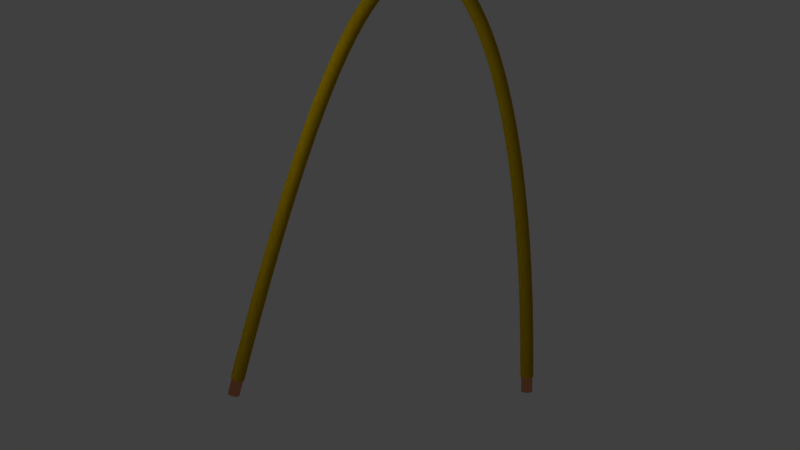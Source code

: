 # Source: curvedWireYellow.blend  (saved by Blender 2.79.0; exported with 4.5.12 LTS)
import bpy
from mathutils import Matrix  # noqa: F401  (used for matrix-valued properties, if any)

bpy.ops.wm.read_factory_settings(use_empty=True)
scene = bpy.context.scene
scene.name = 'Scene'

# ---- collections
col_collection_1 = bpy.data.collections.new('Collection 1'); scene.collection.children.link(col_collection_1)

# ---- materials (node trees are filled in below, after node groups)
mat_material_004 = bpy.data.materials.new('Material.004')
mat_material_004.alpha_threshold = 0.0
mat_material_004.roughness = 0.5
mat_material_005 = bpy.data.materials.new('Material.005')
mat_material_005.alpha_threshold = 0.0
mat_material_005.roughness = 0.5
mat_material_001 = bpy.data.materials.new('Material.001')
mat_material_001.alpha_threshold = 0.0
mat_material_001.roughness = 0.5
mat_material_002 = bpy.data.materials.new('Material.002')
mat_material_002.alpha_threshold = 0.0
mat_material_002.roughness = 0.5

# ---- material node trees
mat_material_004.use_nodes = True; mat_material_004.node_tree.nodes.clear()
_N = mat_material_004.node_tree.nodes; _L = mat_material_004.node_tree.links
n0 = _N.new('ShaderNodeOutputMaterial'); n0.name = 'Material Output'; n0.location = (300, 300)
n1 = _N.new('ShaderNodeBsdfAnisotropic'); n1.name = 'Glossy BSDF'; n1.location = (10, 300)
n1.distribution = 'GGX'
n1.inputs[0].default_value = (0.7991, 0.305, 0.147, 1.0)
n1.inputs[1].default_value = 0.3162
_L.new(n1.outputs[0], n0.inputs[0])
n0.is_active_output = True
mat_material_005.use_nodes = True; mat_material_005.node_tree.nodes.clear()
_N = mat_material_005.node_tree.nodes; _L = mat_material_005.node_tree.links
n0 = _N.new('ShaderNodeOutputMaterial'); n0.name = 'Material Output'; n0.location = (300, 300)
n1 = _N.new('ShaderNodeBsdfAnisotropic'); n1.name = 'Glossy BSDF'; n1.location = (10, 300)
n1.distribution = 'GGX'
n1.inputs[0].default_value = (0.7991, 0.305, 0.147, 1.0)
n1.inputs[1].default_value = 0.3162
_L.new(n1.outputs[0], n0.inputs[0])
n0.is_active_output = True
mat_material_001.use_nodes = True; mat_material_001.node_tree.nodes.clear()
_N = mat_material_001.node_tree.nodes; _L = mat_material_001.node_tree.links
n0 = _N.new('ShaderNodeOutputMaterial'); n0.name = 'Material Output'; n0.location = (300, 300)
n1 = _N.new('ShaderNodeBsdfDiffuse'); n1.name = 'Diffuse BSDF'; n1.location = (10, 300)
n1.inputs[0].default_value = (0.7454, 0.5395, 0.0, 1.0)
_L.new(n1.outputs[0], n0.inputs[0])
n0.is_active_output = True
mat_material_002.use_nodes = True; mat_material_002.node_tree.nodes.clear()
_N = mat_material_002.node_tree.nodes; _L = mat_material_002.node_tree.links
n0 = _N.new('ShaderNodeOutputMaterial'); n0.name = 'Material Output'; n0.location = (300, 300)
n1 = _N.new('ShaderNodeBsdfAnisotropic'); n1.name = 'Glossy BSDF'; n1.location = (10, 300)
n1.distribution = 'GGX'
n1.inputs[0].default_value = (0.03942, 0.03942, 0.03942, 1.0)
n1.inputs[1].default_value = 0.7378
_L.new(n1.outputs[0], n0.inputs[0])
n0.is_active_output = True

# ---- world
world_world = bpy.data.worlds.new('World'); scene.world = world_world
world_world.color = (0.05088, 0.05088, 0.05088)
world_world.use_sun_shadow = False
world_world.sun_shadow_jitter_overblur = 0.0
world_world.cycles.sampling_method = 'MANUAL'

# ---- cameras
cam_camera = bpy.data.cameras.new('Camera')
cam_camera.clip_end = 100.0
cam_camera.lens = 35.0
cam_camera.sensor_width = 32.0
cam_camera.sensor_height = 18.0
cam_camera.ortho_scale = 7.314
cam_camera.dof.focus_distance = 0.0

# ---- lights
light_lamp = bpy.data.lights.new('Lamp', 'POINT')
light_lamp.transmission_factor = 0.0
light_lamp.cutoff_distance = 30.0
light_lamp.energy = 100.0
light_lamp.shadow_buffer_clip_start = 1.001
light_lamp.shadow_soft_size = 0.1
light_lamp.shadow_maximum_resolution = 0.006
light_lamp.use_absolute_resolution = True

# ---- meshes
me_cylinder = bpy.data.meshes.new('Cylinder')
me_cylinder.from_pydata([(0.06654, 1.048, -3.237), (0.0, 1.0, 2.98), (0.2616, 1.029, -3.237), (0.1951, 0.9808, 2.98), (0.4492, 0.9723, -3.237), (0.3827, 0.9239, 2.98), (0.6221, 0.8798, -3.237), (0.5556, 0.8315, 2.98), (0.7737, 0.7555, -3.237), (0.7071, 0.7071, 2.98), (0.898, 0.6039, -3.237), (0.8315, 0.5556, 2.98), (0.9904, 0.4311, -3.237), (0.9239, 0.3827, 2.98), (1.047, 0.2435, -3.237), (0.9808, 0.1951, 2.98), (1.067, 0.04837, -3.237), (1.0, 7.55e-08, 2.98), (1.047, -0.1467, -3.237), (0.9808, -0.1951, 2.98), (0.9904, -0.3343, -3.237), (0.9239, -0.3827, 2.98), (0.898, -0.5072, -3.237), (0.8315, -0.5556, 2.98), (0.7737, -0.6587, -3.237), (0.7071, -0.7071, 2.98), (0.6221, -0.7831, -3.237), (0.5556, -0.8315, 2.98), (0.4492, -0.8755, -3.237), (0.3827, -0.9239, 2.98), (0.2616, -0.9324, -3.237), (0.1951, -0.9808, 2.98), (0.06654, -0.9516, -3.237), (-3.258e-07, -1.0, 2.98), (-0.1285, -0.9324, -3.237), (-0.1951, -0.9808, 2.98), (-0.3161, -0.8755, -3.237), (-0.3827, -0.9239, 2.98), (-0.489, -0.7831, -3.237), (-0.5556, -0.8315, 2.98), (-0.6406, -0.6587, -3.237), (-0.7071, -0.7071, 2.98), (-0.7649, -0.5072, -3.237), (-0.8315, -0.5556, 2.98), (-0.8573, -0.3343, -3.237), (-0.9239, -0.3827, 2.98), (-0.9142, -0.1467, -3.237), (-0.9808, -0.1951, 2.98), (-0.9335, 0.04837, -3.237), (-1.0, 9.656e-07, 2.98), (-0.9142, 0.2435, -3.237), (-0.9808, 0.1951, 2.98), (-0.8573, 0.4311, -3.237), (-0.9239, 0.3827, 2.98), (-0.7649, 0.6039, -3.237), (-0.8315, 0.5556, 2.98), (-0.6406, 0.7555, -3.237), (-0.7071, 0.7071, 2.98), (-0.489, 0.8798, -3.237), (-0.5556, 0.8315, 2.98), (-0.3161, 0.9723, -3.237), (-0.3827, 0.9239, 2.98), (-0.1285, 1.029, -3.237), (-0.1951, 0.9808, 2.98), (49.93, -13.49, -0.328), (48.44, -12.6, 5.644), (50.12, -13.5, -0.2812), (48.63, -12.61, 5.691), (50.3, -13.55, -0.2302), (48.82, -12.66, 5.742), (50.47, -13.63, -0.177), (48.99, -12.75, 5.795), (50.62, -13.75, -0.1235), (49.13, -12.86, 5.849), (50.74, -13.89, -0.07181), (49.26, -13.01, 5.9), (50.83, -14.06, -0.02396), (49.35, -13.17, 5.948), (50.89, -14.24, 0.01824), (49.41, -13.35, 5.99), (50.91, -14.43, 0.05316), (49.43, -13.55, 6.025), (50.9, -14.62, 0.07946), (49.41, -13.74, 6.052), (50.84, -14.81, 0.09614), (49.36, -13.93, 6.068), (50.75, -14.99, 0.1025), (49.27, -14.1, 6.075), (50.63, -15.14, 0.09843), (49.15, -14.26, 6.071), (50.49, -15.27, 0.08396), (49.0, -14.39, 6.056), (50.32, -15.37, 0.05969), (48.84, -14.49, 6.032), (50.14, -15.44, 0.02655), (48.65, -14.55, 5.999), (49.95, -15.46, -0.01418), (48.46, -14.58, 5.958), (49.76, -15.45, -0.06095), (48.27, -14.57, 5.911), (49.58, -15.41, -0.1119), (48.09, -14.52, 5.86), (49.41, -15.32, -0.1652), (47.92, -14.44, 5.807), (49.26, -15.21, -0.2187), (47.77, -14.32, 5.753), (49.14, -15.06, -0.2704), (47.65, -14.18, 5.702), (49.04, -14.9, -0.3182), (47.56, -14.01, 5.654), (48.99, -14.71, -0.3604), (47.5, -13.83, 5.612), (48.97, -14.52, -0.3954), (47.48, -13.64, 5.577), (48.98, -14.33, -0.4217), (47.5, -13.44, 5.551), (49.04, -14.14, -0.4383), (47.55, -13.26, 5.534), (49.12, -13.97, -0.4447), (47.64, -13.08, 5.527), (49.24, -13.81, -0.4406), (47.76, -12.93, 5.532), (49.39, -13.68, -0.4262), (47.9, -12.8, 5.546), (49.56, -13.58, -0.4019), (48.07, -12.7, 5.57), (49.74, -13.52, -0.3687), (48.25, -12.63, 5.603)], [], [(0, 1, 3, 2), (2, 3, 5, 4), (4, 5, 7, 6), (6, 7, 9, 8), (8, 9, 11, 10), (10, 11, 13, 12), (12, 13, 15, 14), (14, 15, 17, 16), (16, 17, 19, 18), (18, 19, 21, 20), (20, 21, 23, 22), (22, 23, 25, 24), (24, 25, 27, 26), (26, 27, 29, 28), (28, 29, 31, 30), (30, 31, 33, 32), (32, 33, 35, 34), (34, 35, 37, 36), (36, 37, 39, 38), (38, 39, 41, 40), (40, 41, 43, 42), (42, 43, 45, 44), (44, 45, 47, 46), (46, 47, 49, 48), (48, 49, 51, 50), (50, 51, 53, 52), (52, 53, 55, 54), (54, 55, 57, 56), (56, 57, 59, 58), (58, 59, 61, 60), (3, 1, 63, 61, 59, 57, 55, 53, 51, 49, 47, 45, 43, 41, 39, 37, 35, 33, 31, 29, 27, 25, 23, 21, 19, 17, 15, 13, 11, 9, 7, 5), (60, 61, 63, 62), (62, 63, 1, 0), (0, 2, 4, 6, 8, 10, 12, 14, 16, 18, 20, 22, 24, 26, 28, 30, 32, 34, 36, 38, 40, 42, 44, 46, 48, 50, 52, 54, 56, 58, 60, 62), (64, 65, 67, 66), (66, 67, 69, 68), (68, 69, 71, 70), (70, 71, 73, 72), (72, 73, 75, 74), (74, 75, 77, 76), (76, 77, 79, 78), (78, 79, 81, 80), (80, 81, 83, 82), (82, 83, 85, 84), (84, 85, 87, 86), (86, 87, 89, 88), (88, 89, 91, 90), (90, 91, 93, 92), (92, 93, 95, 94), (94, 95, 97, 96), (96, 97, 99, 98), (98, 99, 101, 100), (100, 101, 103, 102), (102, 103, 105, 104), (104, 105, 107, 106), (106, 107, 109, 108), (108, 109, 111, 110), (110, 111, 113, 112), (112, 113, 115, 114), (114, 115, 117, 116), (116, 117, 119, 118), (118, 119, 121, 120), (120, 121, 123, 122), (122, 123, 125, 124), (67, 65, 127, 125, 123, 121, 119, 117, 115, 113, 111, 109, 107, 105, 103, 101, 99, 97, 95, 93, 91, 89, 87, 85, 83, 81, 79, 77, 75, 73, 71, 69), (124, 125, 127, 126), (126, 127, 65, 64), (64, 66, 68, 70, 72, 74, 76, 78, 80, 82, 84, 86, 88, 90, 92, 94, 96, 98, 100, 102, 104, 106, 108, 110, 112, 114, 116, 118, 120, 122, 124, 126)])
me_cylinder.polygons.foreach_set('material_index', [0, 0, 0, 0, 0, 0, 0, 0, 0, 0, 0, 0, 0, 0, 0, 0, 0, 0, 0, 0, 0, 0, 0, 0, 0, 0, 0, 0, 0, 0, 0, 0, 0, 0, 1, 1, 1, 1, 1, 1, 1, 1, 1, 1, 1, 1, 1, 1, 1, 1, 1, 1, 1, 1, 1, 1, 1, 1, 1, 1, 1, 1, 1, 1, 1, 1, 1, 1])
me_cylinder.materials.append(mat_material_004)
me_cylinder.materials.append(mat_material_005)
me_cylinder.use_remesh_preserve_volume = False
me_cylinder.use_remesh_preserve_attributes = False
me_cylinder.use_mirror_vertex_groups = False
me_cylinder.update()

# ---- curves / text
cu_beziercircle = bpy.data.curves.new('BezierCircle', 'CURVE')
cu_beziercircle.dimensions = '3D'
_sp = cu_beziercircle.splines.new('BEZIER'); _sp.bezier_points.add(3)
_sp.bezier_points.foreach_set('co', [-1.0, 0.0, 0.0, 0.0, 1.0, 0.0, 1.0, 0.0, 0.0, 0.0, -1.0, 0.0])
_sp.bezier_points.foreach_set('handle_left', [-1.0, -0.5521, 0.0, -0.5521, 1.0, 0.0, 1.0, 0.5521, 0.0, 0.5521, -1.0, 0.0])
_sp.bezier_points.foreach_set('handle_right', [-1.0, 0.5521, 0.0, 0.5521, 1.0, 0.0, 1.0, -0.5521, 0.0, -0.5521, -1.0, 0.0])
for _p, _l, _r in zip(_sp.bezier_points, ['AUTO', 'AUTO', 'AUTO', 'AUTO'], ['AUTO', 'AUTO', 'AUTO', 'AUTO']): _p.handle_left_type = _l; _p.handle_right_type = _r
_sp.order_u = 0
_sp.order_v = 0
_sp.use_cyclic_u = True
cu_beziercircle.use_path = True
cu_beziercircle.use_path_clamp = True
cu_beziercircle.bevel_resolution = 0
cu_beziercircle.fill_mode = 'HALF'
cu_nurbspath_001 = bpy.data.curves.new('NurbsPath.001', 'CURVE')
cu_nurbspath_001.dimensions = '3D'
_sp = cu_nurbspath_001.splines.new('NURBS'); _sp.points.add(4)
_sp.points.foreach_set('co', [-0.6364, -0.1737, -0.2696, 1.0, -0.3856, 1.176, 0.8714, 1.0, 0.1461, 1.199, 0.8243, 1.0, 0.2908, 1.169, 0.844, 1.0, 0.4905, -0.4067, -0.1504, 1.0])
_sp.order_u = 5
_sp.order_v = 0
_sp.use_endpoint_u = True
cu_nurbspath_001.materials.append(mat_material_001)
cu_nurbspath_001.materials.append(mat_material_002)
cu_nurbspath_001.use_path = True
cu_nurbspath_001.use_path_clamp = True
cu_nurbspath_001.bevel_mode = 'OBJECT'
cu_nurbspath_001.bevel_resolution = 0
cu_nurbspath_001.fill_mode = 'HALF'
cu_nurbspath = bpy.data.curves.new('NurbsPath', 'CURVE')
cu_nurbspath.dimensions = '3D'
_sp = cu_nurbspath.splines.new('NURBS'); _sp.points.add(4)
_sp.points.foreach_set('co', [-0.6364, -0.1737, -0.2696, 1.0, -0.3856, 1.176, 0.8714, 1.0, 0.1461, 1.199, 0.8243, 1.0, 0.2908, 1.169, 0.844, 1.0, 0.4905, -0.4067, -0.1504, 1.0])
_sp.order_u = 5
_sp.order_v = 0
_sp.use_endpoint_u = True
cu_nurbspath.materials.append(mat_material_001)
cu_nurbspath.materials.append(mat_material_002)
cu_nurbspath.use_path = True
cu_nurbspath.use_path_clamp = True
cu_nurbspath.bevel_mode = 'OBJECT'
cu_nurbspath.bevel_resolution = 0
cu_nurbspath.fill_mode = 'HALF'

# ---- objects
ob_cylinder = bpy.data.objects.new('Cylinder', me_cylinder)
ob_beziercircle = bpy.data.objects.new('BezierCircle', cu_beziercircle)
ob_nurbspath_001 = bpy.data.objects.new('NurbsPath.001', cu_nurbspath_001)
ob_nurbspath = bpy.data.objects.new('NurbsPath', cu_nurbspath)
ob_lamp = bpy.data.objects.new('Lamp', light_lamp)
ob_camera = bpy.data.objects.new('Camera', cam_camera)

# ---- transforms, parenting, visibility, modifiers, constraints
ob_cylinder.location = (-1.718, 0.4355, 1.373)
ob_cylinder.rotation_euler = (-0.02162, 0.02973, -0.03875)
ob_cylinder.scale = (0.06646, 0.06646, 0.06646)
ob_cylinder.lineart.crease_threshold = 0.0
ob_beziercircle.location = (0.0, 5.626, 0.0)
ob_beziercircle.scale = (-0.02641, -0.02641, -0.02641)
ob_beziercircle.lineart.crease_threshold = 0.0
ob_nurbspath_001.location = (0.0, 0.0, 2.472)
ob_nurbspath_001.rotation_euler = (0.8452, -0.1212, -0.1055)
ob_nurbspath_001.scale = (2.947, 2.947, 2.947)
ob_nurbspath_001.lineart.crease_threshold = 0.0
ob_nurbspath.location = (0.0, 0.0, 2.472)
ob_nurbspath.rotation_euler = (0.8452, -0.1212, -0.1055)
ob_nurbspath.scale = (2.947, 2.947, 2.947)
ob_nurbspath.lineart.crease_threshold = 0.0
ob_lamp.location = (4.076, 1.005, 5.904)
ob_lamp.rotation_euler = (0.6503, 0.05522, 1.866)
ob_lamp.lock_rotations_4d = False
ob_lamp.empty_display_type = 'ARROWS'
ob_lamp.color = (0.0, 0.0, 0.0, 0.0)
ob_lamp.lineart.crease_threshold = 0.0
ob_camera.location = (4.432, 8.809, 4.107)
ob_camera.rotation_euler = (1.479, -4.945e-05, 2.655)
ob_camera.lock_rotations_4d = False
ob_camera.empty_display_type = 'ARROWS'
ob_camera.color = (0.0, 0.0, 0.0, 0.0)
ob_camera.display_type = 'WIRE'
ob_camera.lineart.crease_threshold = 0.0
cu_nurbspath_001.bevel_object = ob_beziercircle
cu_nurbspath.bevel_object = ob_beziercircle

# ---- collection membership
col_collection_1.objects.link(ob_cylinder)
col_collection_1.objects.link(ob_beziercircle)
col_collection_1.objects.link(ob_nurbspath_001)
col_collection_1.objects.link(ob_nurbspath)
col_collection_1.objects.link(ob_lamp)
col_collection_1.objects.link(ob_camera)

# ---- scene / render settings (as saved in the file)
scene.camera = ob_camera
scene.frame_start = 1; scene.frame_end = 250; scene.frame_set(1)
scene.render.engine = 'CYCLES'
scene.render.resolution_percentage = 50
scene.render.dither_intensity = 0.0
scene.cycles.use_denoising = False
scene.cycles.samples = 128
scene.cycles.sampling_pattern = 'TABULATED_SOBOL'
scene.cycles.use_adaptive_sampling = False
scene.cycles.use_light_tree = False
scene.cycles.blur_glossy = 0.0
scene.cycles.sample_clamp_indirect = 0.0
scene.view_settings.view_transform = 'Standard'
bpy.context.view_layer.update()
